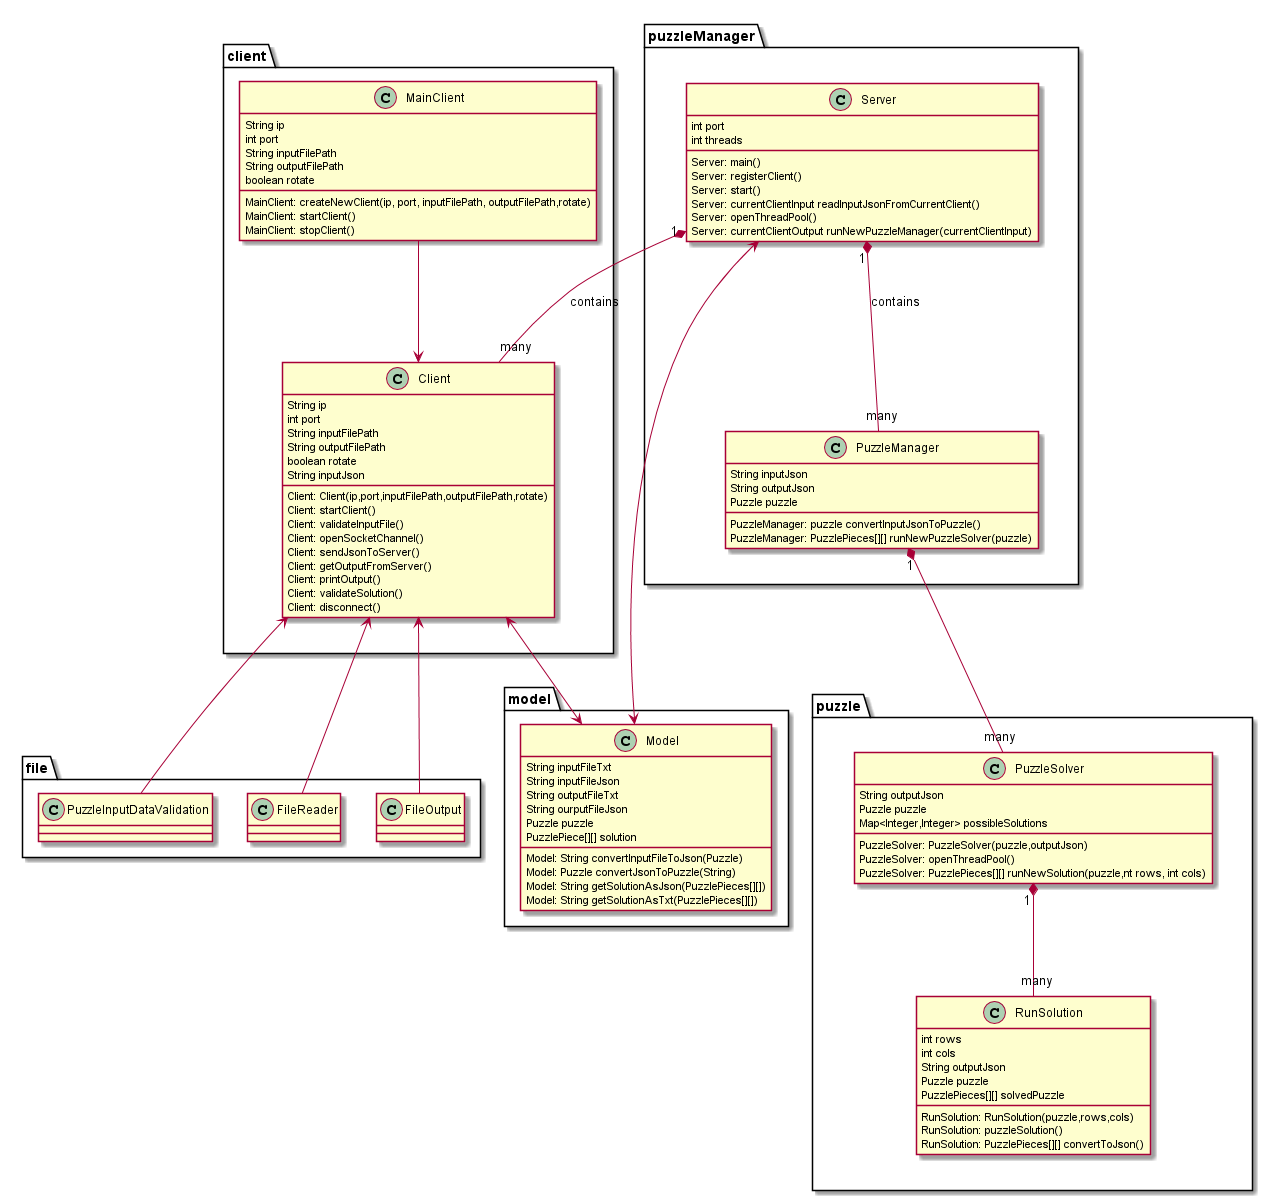

The diagram above was rendered by PlantUML. Its source (embedded in the PNG):
@startuml

client.MainClient --> client.Client
client.Client <-- file.PuzzleInputDataValidation
client.Client <-- file.FileReader
client.Client <-- file.FileOutput
client.Client <--> model.Model
puzzleManager.Server "1" *-- "many" client.Client : contains
puzzleManager.Server "1" *-- "many" puzzleManager.PuzzleManager : contains
puzzleManager.Server <--> model.Model
puzzleManager.PuzzleManager "1" *-- "many" puzzle.PuzzleSolver
puzzle.PuzzleSolver "1" *-- "many" puzzle.RunSolution

class client.MainClient {
String ip
int port
String inputFilePath
String outputFilePath
boolean rotate

MainClient: createNewClient(ip, port, inputFilePath, outputFilePath,rotate)
MainClient: startClient()
MainClient: stopClient()
}
class client.Client {
String ip
int port
String inputFilePath
String outputFilePath
boolean rotate
String inputJson

Client: Client(ip,port,inputFilePath,outputFilePath,rotate)
Client: startClient()
Client: validateInputFile()
Client: openSocketChannel()
Client: sendJsonToServer()
Client: getOutputFromServer()
Client: printOutput()
Client: validateSolution()
Client: disconnect()
}

class puzzleManager.Server{
int port
int threads

Server: main()
Server: registerClient()
Server: start()
Server: currentClientInput readInputJsonFromCurrentClient()
Server: openThreadPool()
Server: currentClientOutput runNewPuzzleManager(currentClientInput)

}

class model.Model{
String inputFileTxt
String inputFileJson
String outputFileTxt
String ourputFileJson
Puzzle puzzle
PuzzlePiece[][] solution

Model: String convertInputFileToJson(Puzzle)
Model: Puzzle convertJsonToPuzzle(String)
Model: String getSolutionAsJson(PuzzlePieces[][])
Model: String getSolutionAsTxt(PuzzlePieces[][])

}

class puzzleManager.PuzzleManager{
String inputJson
String outputJson
Puzzle puzzle

PuzzleManager: puzzle convertInputJsonToPuzzle()
PuzzleManager: PuzzlePieces[][] runNewPuzzleSolver(puzzle)
}

class puzzle.PuzzleSolver{

String outputJson
Puzzle puzzle
Map<Integer,Integer> possibleSolutions

PuzzleSolver: PuzzleSolver(puzzle,outputJson)
PuzzleSolver: openThreadPool()
PuzzleSolver: PuzzlePieces[][] runNewSolution(puzzle,nt rows, int cols)
}

class puzzle.RunSolution{
int rows
int cols
String outputJson
Puzzle puzzle
PuzzlePieces[][] solvedPuzzle

RunSolution: RunSolution(puzzle,rows,cols)
RunSolution: puzzleSolution()
RunSolution: PuzzlePieces[][] convertToJson()
}



@enduml